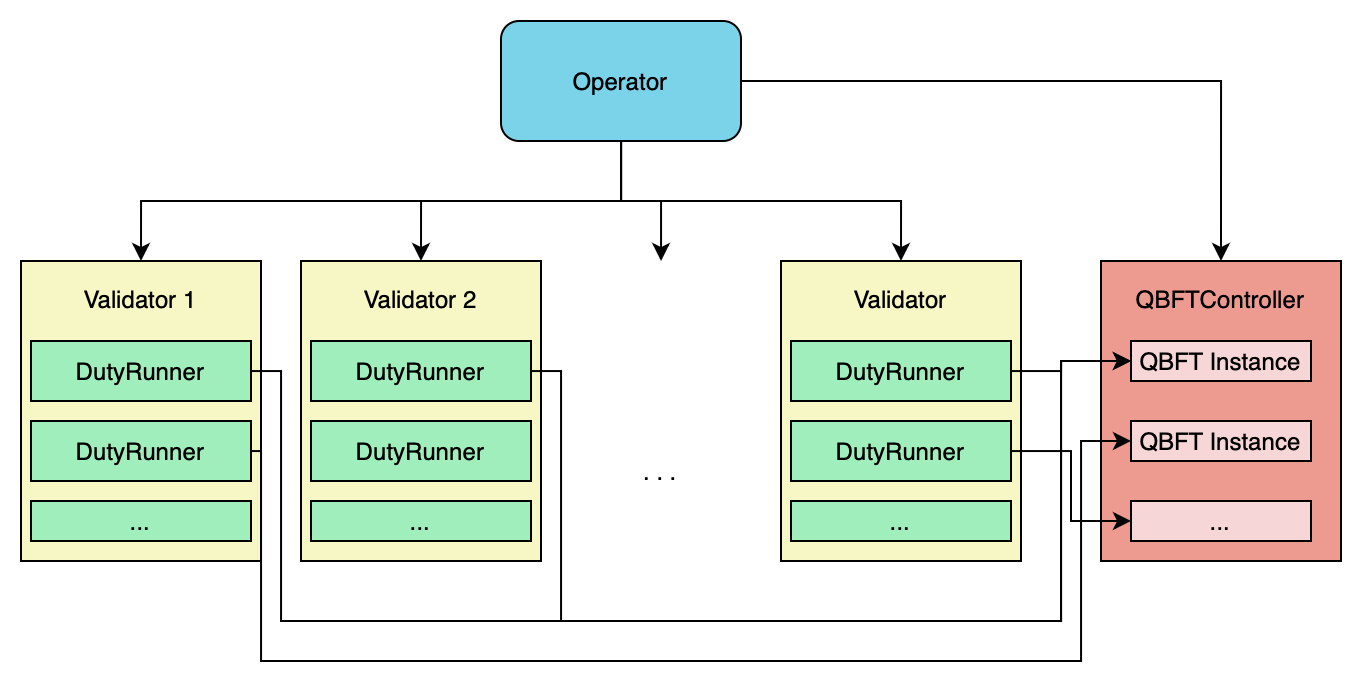

The diagram above was exported from draw.io. Its source (the exported page's mxGraphModel, read from the mxfile embedded in the PNG):
<mxGraphModel dx="819" dy="458" grid="1" gridSize="10" guides="1" tooltips="1" connect="1" arrows="1" fold="1" page="1" pageScale="1" pageWidth="827" pageHeight="1169" math="0" shadow="0">
  <root>
    <mxCell id="WIyWlLk6GJQsqaUBKTNV-0" />
    <mxCell id="WIyWlLk6GJQsqaUBKTNV-1" parent="WIyWlLk6GJQsqaUBKTNV-0" />
    <mxCell id="vKfjWcERg1xJMMxu2ECr-30" style="edgeStyle=orthogonalEdgeStyle;rounded=0;orthogonalLoop=1;jettySize=auto;html=1;entryX=0.5;entryY=0;entryDx=0;entryDy=0;" edge="1" parent="WIyWlLk6GJQsqaUBKTNV-1" source="vKfjWcERg1xJMMxu2ECr-0" target="vKfjWcERg1xJMMxu2ECr-3">
      <mxGeometry relative="1" as="geometry">
        <Array as="points">
          <mxPoint x="420" y="210" />
          <mxPoint x="180" y="210" />
        </Array>
      </mxGeometry>
    </mxCell>
    <mxCell id="vKfjWcERg1xJMMxu2ECr-31" style="edgeStyle=orthogonalEdgeStyle;rounded=0;orthogonalLoop=1;jettySize=auto;html=1;entryX=0.5;entryY=0;entryDx=0;entryDy=0;" edge="1" parent="WIyWlLk6GJQsqaUBKTNV-1" source="vKfjWcERg1xJMMxu2ECr-0" target="vKfjWcERg1xJMMxu2ECr-11">
      <mxGeometry relative="1" as="geometry" />
    </mxCell>
    <mxCell id="vKfjWcERg1xJMMxu2ECr-32" style="edgeStyle=orthogonalEdgeStyle;rounded=0;orthogonalLoop=1;jettySize=auto;html=1;entryX=0.5;entryY=0;entryDx=0;entryDy=0;" edge="1" parent="WIyWlLk6GJQsqaUBKTNV-1" source="vKfjWcERg1xJMMxu2ECr-0" target="vKfjWcERg1xJMMxu2ECr-23">
      <mxGeometry relative="1" as="geometry">
        <Array as="points">
          <mxPoint x="420" y="210" />
          <mxPoint x="560" y="210" />
        </Array>
      </mxGeometry>
    </mxCell>
    <mxCell id="vKfjWcERg1xJMMxu2ECr-33" style="edgeStyle=orthogonalEdgeStyle;rounded=0;orthogonalLoop=1;jettySize=auto;html=1;" edge="1" parent="WIyWlLk6GJQsqaUBKTNV-1" source="vKfjWcERg1xJMMxu2ECr-0">
      <mxGeometry relative="1" as="geometry">
        <mxPoint x="440" y="240" as="targetPoint" />
        <Array as="points">
          <mxPoint x="420" y="210" />
          <mxPoint x="440" y="210" />
          <mxPoint x="440" y="240" />
        </Array>
      </mxGeometry>
    </mxCell>
    <mxCell id="vKfjWcERg1xJMMxu2ECr-67" style="edgeStyle=orthogonalEdgeStyle;rounded=0;orthogonalLoop=1;jettySize=auto;html=1;entryX=0.5;entryY=0;entryDx=0;entryDy=0;" edge="1" parent="WIyWlLk6GJQsqaUBKTNV-1" source="vKfjWcERg1xJMMxu2ECr-0" target="vKfjWcERg1xJMMxu2ECr-58">
      <mxGeometry relative="1" as="geometry">
        <Array as="points">
          <mxPoint x="720" y="150" />
        </Array>
      </mxGeometry>
    </mxCell>
    <mxCell id="vKfjWcERg1xJMMxu2ECr-0" value="Operator" style="rounded=1;whiteSpace=wrap;html=1;fillColor=#7BD3EA;fontColor=#000000;strokeColor=#000000;" vertex="1" parent="WIyWlLk6GJQsqaUBKTNV-1">
      <mxGeometry x="360" y="120" width="120" height="60" as="geometry" />
    </mxCell>
    <mxCell id="vKfjWcERg1xJMMxu2ECr-3" value="Validator 1&lt;div&gt;&lt;br&gt;&lt;/div&gt;&lt;div&gt;&lt;br&gt;&lt;/div&gt;&lt;div&gt;&lt;br&gt;&lt;/div&gt;&lt;div&gt;&lt;br&gt;&lt;/div&gt;&lt;div&gt;&lt;br&gt;&lt;/div&gt;&lt;div&gt;&lt;br&gt;&lt;/div&gt;&lt;div&gt;&lt;br&gt;&lt;/div&gt;&lt;div&gt;&lt;br&gt;&lt;/div&gt;" style="rounded=0;whiteSpace=wrap;html=1;align=center;fillColor=#F6F7C4;strokeColor=#000000;" vertex="1" parent="WIyWlLk6GJQsqaUBKTNV-1">
      <mxGeometry x="120" y="240" width="120" height="150" as="geometry" />
    </mxCell>
    <mxCell id="vKfjWcERg1xJMMxu2ECr-68" style="edgeStyle=orthogonalEdgeStyle;rounded=0;orthogonalLoop=1;jettySize=auto;html=1;entryX=0;entryY=0.5;entryDx=0;entryDy=0;" edge="1" parent="WIyWlLk6GJQsqaUBKTNV-1" source="vKfjWcERg1xJMMxu2ECr-4" target="vKfjWcERg1xJMMxu2ECr-59">
      <mxGeometry relative="1" as="geometry">
        <Array as="points">
          <mxPoint x="250" y="295" />
          <mxPoint x="250" y="420" />
          <mxPoint x="640" y="420" />
          <mxPoint x="640" y="290" />
        </Array>
      </mxGeometry>
    </mxCell>
    <mxCell id="vKfjWcERg1xJMMxu2ECr-4" value="&lt;div&gt;&lt;br&gt;&lt;/div&gt;DutyRunner&lt;div&gt;&lt;br&gt;&lt;/div&gt;" style="rounded=0;whiteSpace=wrap;html=1;fillColor=#A1EEBD;strokeColor=#000000;" vertex="1" parent="WIyWlLk6GJQsqaUBKTNV-1">
      <mxGeometry x="125" y="280" width="110" height="30" as="geometry" />
    </mxCell>
    <mxCell id="vKfjWcERg1xJMMxu2ECr-9" value="&lt;div&gt;...&lt;/div&gt;" style="rounded=0;whiteSpace=wrap;html=1;fillColor=#A1EEBD;strokeColor=#000000;" vertex="1" parent="WIyWlLk6GJQsqaUBKTNV-1">
      <mxGeometry x="125" y="360" width="110" height="20" as="geometry" />
    </mxCell>
    <mxCell id="vKfjWcERg1xJMMxu2ECr-11" value="Validator 2&lt;div&gt;&lt;br&gt;&lt;/div&gt;&lt;div&gt;&lt;br&gt;&lt;/div&gt;&lt;div&gt;&lt;br&gt;&lt;/div&gt;&lt;div&gt;&lt;br&gt;&lt;/div&gt;&lt;div&gt;&lt;br&gt;&lt;/div&gt;&lt;div&gt;&lt;br&gt;&lt;/div&gt;&lt;div&gt;&lt;br&gt;&lt;/div&gt;&lt;div&gt;&lt;br&gt;&lt;/div&gt;" style="rounded=0;whiteSpace=wrap;html=1;align=center;fillColor=#F6F7C4;strokeColor=#000000;" vertex="1" parent="WIyWlLk6GJQsqaUBKTNV-1">
      <mxGeometry x="260" y="240" width="120" height="150" as="geometry" />
    </mxCell>
    <mxCell id="vKfjWcERg1xJMMxu2ECr-16" value="&lt;div&gt;...&lt;/div&gt;" style="rounded=0;whiteSpace=wrap;html=1;fillColor=#A1EEBD;strokeColor=#000000;" vertex="1" parent="WIyWlLk6GJQsqaUBKTNV-1">
      <mxGeometry x="265" y="360" width="110" height="20" as="geometry" />
    </mxCell>
    <mxCell id="vKfjWcERg1xJMMxu2ECr-23" value="Validator&lt;div&gt;&lt;br&gt;&lt;/div&gt;&lt;div&gt;&lt;br&gt;&lt;/div&gt;&lt;div&gt;&lt;br&gt;&lt;/div&gt;&lt;div&gt;&lt;br&gt;&lt;/div&gt;&lt;div&gt;&lt;br&gt;&lt;/div&gt;&lt;div&gt;&lt;br&gt;&lt;/div&gt;&lt;div&gt;&lt;br&gt;&lt;/div&gt;&lt;div&gt;&lt;br&gt;&lt;/div&gt;" style="rounded=0;whiteSpace=wrap;html=1;align=center;fillColor=#F6F7C4;strokeColor=#000000;" vertex="1" parent="WIyWlLk6GJQsqaUBKTNV-1">
      <mxGeometry x="500" y="240" width="120" height="150" as="geometry" />
    </mxCell>
    <mxCell id="vKfjWcERg1xJMMxu2ECr-28" value="&lt;div&gt;...&lt;/div&gt;" style="rounded=0;whiteSpace=wrap;html=1;fillColor=#A1EEBD;strokeColor=#000000;" vertex="1" parent="WIyWlLk6GJQsqaUBKTNV-1">
      <mxGeometry x="505" y="360" width="110" height="20" as="geometry" />
    </mxCell>
    <mxCell id="vKfjWcERg1xJMMxu2ECr-29" value=". . ." style="text;html=1;align=center;verticalAlign=middle;whiteSpace=wrap;rounded=0;" vertex="1" parent="WIyWlLk6GJQsqaUBKTNV-1">
      <mxGeometry x="410" y="330" width="60" height="30" as="geometry" />
    </mxCell>
    <mxCell id="vKfjWcERg1xJMMxu2ECr-58" value="&lt;div&gt;QBFTController&lt;/div&gt;&lt;div&gt;&lt;br&gt;&lt;/div&gt;&lt;div&gt;&lt;br&gt;&lt;/div&gt;&lt;div&gt;&lt;br&gt;&lt;/div&gt;&lt;div&gt;&lt;br&gt;&lt;/div&gt;&lt;div&gt;&lt;br&gt;&lt;/div&gt;&lt;div&gt;&lt;br&gt;&lt;/div&gt;&lt;div&gt;&lt;br&gt;&lt;/div&gt;&lt;div&gt;&lt;br&gt;&lt;/div&gt;" style="rounded=0;whiteSpace=wrap;html=1;align=center;fillColor=#ED9A91;strokeColor=#000000;" vertex="1" parent="WIyWlLk6GJQsqaUBKTNV-1">
      <mxGeometry x="660" y="240" width="120" height="150" as="geometry" />
    </mxCell>
    <mxCell id="vKfjWcERg1xJMMxu2ECr-59" value="QBFT Instance" style="rounded=0;whiteSpace=wrap;html=1;fillColor=#F6D6D6;strokeColor=#000000;" vertex="1" parent="WIyWlLk6GJQsqaUBKTNV-1">
      <mxGeometry x="675" y="280" width="90" height="20" as="geometry" />
    </mxCell>
    <mxCell id="vKfjWcERg1xJMMxu2ECr-60" value="QBFT Instance" style="rounded=0;whiteSpace=wrap;html=1;fillColor=#F6D6D6;strokeColor=#000000;" vertex="1" parent="WIyWlLk6GJQsqaUBKTNV-1">
      <mxGeometry x="675" y="320" width="90" height="20" as="geometry" />
    </mxCell>
    <mxCell id="vKfjWcERg1xJMMxu2ECr-61" value="..." style="rounded=0;whiteSpace=wrap;html=1;fillColor=#F6D6D6;strokeColor=#000000;" vertex="1" parent="WIyWlLk6GJQsqaUBKTNV-1">
      <mxGeometry x="675" y="360" width="90" height="20" as="geometry" />
    </mxCell>
    <mxCell id="vKfjWcERg1xJMMxu2ECr-69" style="edgeStyle=orthogonalEdgeStyle;rounded=0;orthogonalLoop=1;jettySize=auto;html=1;entryX=0;entryY=0.5;entryDx=0;entryDy=0;" edge="1" parent="WIyWlLk6GJQsqaUBKTNV-1" source="vKfjWcERg1xJMMxu2ECr-62" target="vKfjWcERg1xJMMxu2ECr-59">
      <mxGeometry relative="1" as="geometry">
        <Array as="points">
          <mxPoint x="390" y="295" />
          <mxPoint x="390" y="420" />
          <mxPoint x="640" y="420" />
          <mxPoint x="640" y="290" />
        </Array>
      </mxGeometry>
    </mxCell>
    <mxCell id="vKfjWcERg1xJMMxu2ECr-62" value="&lt;div&gt;&lt;br&gt;&lt;/div&gt;DutyRunner&lt;div&gt;&lt;br&gt;&lt;/div&gt;" style="rounded=0;whiteSpace=wrap;html=1;fillColor=#A1EEBD;strokeColor=#000000;" vertex="1" parent="WIyWlLk6GJQsqaUBKTNV-1">
      <mxGeometry x="265" y="280" width="110" height="30" as="geometry" />
    </mxCell>
    <mxCell id="vKfjWcERg1xJMMxu2ECr-70" style="edgeStyle=orthogonalEdgeStyle;rounded=0;orthogonalLoop=1;jettySize=auto;html=1;entryX=0;entryY=0.5;entryDx=0;entryDy=0;" edge="1" parent="WIyWlLk6GJQsqaUBKTNV-1" source="vKfjWcERg1xJMMxu2ECr-63" target="vKfjWcERg1xJMMxu2ECr-59">
      <mxGeometry relative="1" as="geometry">
        <Array as="points">
          <mxPoint x="640" y="295" />
          <mxPoint x="640" y="290" />
        </Array>
      </mxGeometry>
    </mxCell>
    <mxCell id="vKfjWcERg1xJMMxu2ECr-63" value="&lt;div&gt;&lt;br&gt;&lt;/div&gt;DutyRunner&lt;div&gt;&lt;br&gt;&lt;/div&gt;" style="rounded=0;whiteSpace=wrap;html=1;fillColor=#A1EEBD;strokeColor=#000000;" vertex="1" parent="WIyWlLk6GJQsqaUBKTNV-1">
      <mxGeometry x="505" y="280" width="110" height="30" as="geometry" />
    </mxCell>
    <mxCell id="vKfjWcERg1xJMMxu2ECr-72" style="edgeStyle=orthogonalEdgeStyle;rounded=0;orthogonalLoop=1;jettySize=auto;html=1;entryX=0;entryY=0.5;entryDx=0;entryDy=0;" edge="1" parent="WIyWlLk6GJQsqaUBKTNV-1" source="vKfjWcERg1xJMMxu2ECr-64" target="vKfjWcERg1xJMMxu2ECr-61">
      <mxGeometry relative="1" as="geometry" />
    </mxCell>
    <mxCell id="vKfjWcERg1xJMMxu2ECr-64" value="&lt;div&gt;&lt;br&gt;&lt;/div&gt;DutyRunner&lt;div&gt;&lt;br&gt;&lt;/div&gt;" style="rounded=0;whiteSpace=wrap;html=1;fillColor=#A1EEBD;strokeColor=#000000;" vertex="1" parent="WIyWlLk6GJQsqaUBKTNV-1">
      <mxGeometry x="505" y="320" width="110" height="30" as="geometry" />
    </mxCell>
    <mxCell id="vKfjWcERg1xJMMxu2ECr-65" value="&lt;div&gt;&lt;br&gt;&lt;/div&gt;DutyRunner&lt;div&gt;&lt;br&gt;&lt;/div&gt;" style="rounded=0;whiteSpace=wrap;html=1;fillColor=#A1EEBD;strokeColor=#000000;" vertex="1" parent="WIyWlLk6GJQsqaUBKTNV-1">
      <mxGeometry x="265" y="320" width="110" height="30" as="geometry" />
    </mxCell>
    <mxCell id="vKfjWcERg1xJMMxu2ECr-71" style="edgeStyle=orthogonalEdgeStyle;rounded=0;orthogonalLoop=1;jettySize=auto;html=1;entryX=0;entryY=0.5;entryDx=0;entryDy=0;" edge="1" parent="WIyWlLk6GJQsqaUBKTNV-1" source="vKfjWcERg1xJMMxu2ECr-66" target="vKfjWcERg1xJMMxu2ECr-60">
      <mxGeometry relative="1" as="geometry">
        <Array as="points">
          <mxPoint x="240" y="335" />
          <mxPoint x="240" y="440" />
          <mxPoint x="650" y="440" />
          <mxPoint x="650" y="330" />
        </Array>
      </mxGeometry>
    </mxCell>
    <mxCell id="vKfjWcERg1xJMMxu2ECr-66" value="&lt;div&gt;&lt;br&gt;&lt;/div&gt;DutyRunner&lt;div&gt;&lt;br&gt;&lt;/div&gt;" style="rounded=0;whiteSpace=wrap;html=1;fillColor=#A1EEBD;strokeColor=#000000;" vertex="1" parent="WIyWlLk6GJQsqaUBKTNV-1">
      <mxGeometry x="125" y="320" width="110" height="30" as="geometry" />
    </mxCell>
  </root>
</mxGraphModel>